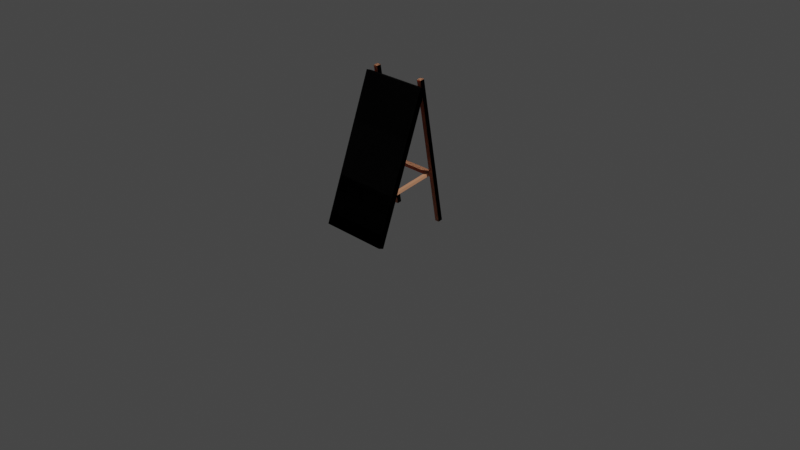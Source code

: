 # Source: Cartel02.blend  (saved by Blender 3.6.13; exported with 4.5.12 LTS)
import bpy
from mathutils import Matrix  # noqa: F401  (used for matrix-valued properties, if any)

bpy.ops.wm.read_factory_settings(use_empty=True)
scene = bpy.context.scene
scene.name = 'Scene'

# ---- collections
col_collection = bpy.data.collections.new('Collection'); scene.collection.children.link(col_collection)
col_cartel = bpy.data.collections.new('Cartel'); scene.collection.children.link(col_cartel)

# ---- materials (node trees are filled in below, after node groups)
mat_madera = bpy.data.materials.new('Madera')
mat_madera.alpha_threshold = 0.0
mat_madera.use_transparent_shadow = False
mat_madera.roughness = 0.5
mat_madera.line_color = (0.0, 0.0, 0.0, 1.0)
mat_pizzarra = bpy.data.materials.new('Pizzarra')
mat_pizzarra.use_transparent_shadow = False

# ---- material node trees
mat_madera.use_nodes = True; mat_madera.node_tree.nodes.clear()
_N = mat_madera.node_tree.nodes; _L = mat_madera.node_tree.links
n0 = _N.new('ShaderNodeOutputMaterial'); n0.name = 'Material Output'; n0.location = (300, 300)
n1 = _N.new('ShaderNodeBsdfPrincipled'); n1.name = 'Principled BSDF'; n1.location = (10, 300)
n1.distribution = 'GGX'
n1.subsurface_method = 'RANDOM_WALK_SKIN'
n1.inputs[0].default_value = (0.8, 0.3707, 0.2039, 1.0)
n1.inputs[3].default_value = 1.45
n1.inputs[27].default_value = (0.0, 0.0, 0.0, 1.0)
n1.inputs[28].default_value = 1.0
_L.new(n1.outputs[0], n0.inputs[0])
n0.is_active_output = True
mat_pizzarra.use_nodes = True; mat_pizzarra.node_tree.nodes.clear()
_N = mat_pizzarra.node_tree.nodes; _L = mat_pizzarra.node_tree.links
n0 = _N.new('ShaderNodeBsdfPrincipled'); n0.name = 'Principled BSDF'; n0.location = (10, 300)
n0.distribution = 'GGX'
n0.subsurface_method = 'RANDOM_WALK_SKIN'
n0.inputs[0].default_value = (0.0, 0.0, 0.0, 1.0)
n0.inputs[3].default_value = 1.45
n0.inputs[13].default_value = 0.25
n0.inputs[27].default_value = (0.0, 0.0, 0.0, 1.0)
n0.inputs[28].default_value = 1.0
n1 = _N.new('ShaderNodeOutputMaterial'); n1.name = 'Material Output'; n1.location = (300, 300)
_L.new(n0.outputs[0], n1.inputs[0])
n1.is_active_output = True

# ---- world
world_world = bpy.data.worlds.new('World'); scene.world = world_world
world_world.use_nodes = True; world_world.node_tree.nodes.clear()
_N = world_world.node_tree.nodes; _L = world_world.node_tree.links
n0 = _N.new('ShaderNodeOutputWorld'); n0.name = 'World Output'; n0.location = (300, 300)
n1 = _N.new('ShaderNodeBackground'); n1.name = 'Background'; n1.location = (10, 300)
n1.inputs[0].default_value = (0.05088, 0.05088, 0.05088, 1.0)
_L.new(n1.outputs[0], n0.inputs[0])
n0.is_active_output = True
world_world.color = (0.05088, 0.05088, 0.05088)
world_world.use_sun_shadow = False
world_world.sun_shadow_jitter_overblur = 0.0

# ---- cameras
cam_camera = bpy.data.cameras.new('Camera')
cam_camera.clip_end = 100.0
cam_camera.ortho_scale = 7.314

# ---- lights
light_light = bpy.data.lights.new('Light', 'POINT')
light_light.transmission_factor = 0.0
light_light.energy = 1000.0
light_light.shadow_soft_size = 0.1
light_light.shadow_maximum_resolution = 0.006
light_light.use_absolute_resolution = True

# ---- meshes
me_plane_001 = bpy.data.meshes.new('Plane.001')
me_plane_001.from_pydata([(0.232, -0.4161, 0.4149), (0.232, -0.4214, 0.4445), (0.268, -0.4214, 0.4445), (0.268, -0.4161, 0.4149), (0.232, 0.1747, 0.5191), (0.232, 0.1695, 0.5487), (0.268, 0.1695, 0.5487), (0.268, 0.1747, 0.5191), (0.276, 0.2361, 0.0273), (0.324, 0.2361, 0.0273), (0.276, 0.2833, 0.03564), (0.324, 0.2833, 0.03564), (0.276, 0.01419, 1.562), (0.276, -0.03308, 1.554), (0.324, -0.03308, 1.554), (0.324, 0.01419, 1.562), (0.375, -0.02181, 1.49), (-0.276, 0.2361, 0.0273), (-0.324, 0.2361, 0.0273), (-0.276, 0.2833, 0.03564), (-0.324, 0.2833, 0.03564), (-0.276, 0.01419, 1.562), (-0.276, -0.03308, 1.554), (-0.324, -0.03308, 1.554), (-0.324, 0.01419, 1.562), (-0.375, -0.02181, 1.49), (-0.375, -0.07819, 1.51), (0.375, -0.07819, 1.51), (0.276, 0.1913, 0.5576), (0.276, 0.1983, 0.5182), (0.276, 0.05587, 1.326), (0.276, 0.06281, 1.286), (0.324, 0.06281, 1.286), (0.324, 0.05587, 1.326), (0.324, 0.1983, 0.5182), (0.324, 0.1913, 0.5576), (0.324, 0.144, 0.5493), (0.324, 0.151, 0.5099), (0.324, 0.008598, 1.317), (0.324, 0.01554, 1.278), (0.276, 0.01554, 1.278), (0.276, 0.008598, 1.317), (0.276, 0.151, 0.5099), (0.276, 0.144, 0.5493), (-0.276, 0.1983, 0.5182), (-0.276, 0.1913, 0.5576), (-0.276, 0.06281, 1.286), (-0.276, 0.05587, 1.326), (-0.324, 0.05587, 1.326), (-0.324, 0.06281, 1.286), (-0.324, 0.1913, 0.5576), (-0.324, 0.1983, 0.5182), (-0.324, 0.151, 0.5099), (-0.324, 0.144, 0.5493), (-0.324, 0.01554, 1.278), (-0.324, 0.008598, 1.317), (-0.276, 0.008598, 1.317), (-0.276, 0.01554, 1.278), (-0.276, 0.144, 0.5493), (-0.276, 0.151, 0.5099), (-0.375, -0.5639, 0.0003265), (-0.375, -0.6203, 0.02085), (0.375, -0.5639, 0.0003265), (0.375, -0.6203, 0.02085), (0.276, 0.2881, 0.008556), (0.276, 0.2409, 0.000221), (0.324, 0.2409, 0.000221), (0.324, 0.2881, 0.008556), (-0.276, 0.2881, 0.008556), (-0.276, 0.2409, 0.000221), (-0.324, 0.2409, 0.000221), (-0.324, 0.2881, 0.008556)], [], [(2, 1, 0, 3), (0, 4, 7, 3), (3, 7, 6, 2), (2, 6, 5, 1), (6, 7, 4, 5), (1, 5, 4, 0), (10, 11, 67, 64), (38, 33, 15, 14), (30, 41, 13, 12), (43, 36, 39, 40), (9, 37, 42, 8), (13, 14, 15, 12), (19, 44, 59, 17), (36, 35, 32, 39), (33, 30, 12, 15), (16, 25, 26, 27), (16, 62, 60, 25), (26, 61, 63, 27), (17, 18, 70, 69), (55, 23, 24, 48), (45, 46, 57, 58), (58, 57, 54, 53), (17, 59, 52, 18), (22, 21, 24, 23), (53, 54, 49, 50), (48, 24, 21, 47), (25, 60, 61, 26), (11, 10, 29, 34), (11, 34, 37, 9), (41, 38, 14, 13), (50, 49, 46, 45), (28, 43, 40, 31), (47, 21, 22, 56), (18, 52, 51, 20), (56, 22, 23, 55), (20, 51, 44, 19), (35, 28, 31, 32), (35, 36, 37, 34), (33, 38, 39, 32), (36, 43, 42, 37), (38, 41, 40, 39), (28, 35, 34, 29), (30, 33, 32, 31), (56, 41, 30, 47), (53, 50, 51, 52), (55, 48, 49, 54), (58, 53, 52, 59), (56, 55, 54, 57), (50, 45, 44, 51), (48, 47, 46, 49), (8, 42, 29, 10), (56, 57, 40, 41), (31, 40, 57, 46), (47, 30, 31, 46), (42, 43, 58, 59), (43, 28, 45, 58), (29, 42, 59, 44), (28, 29, 44, 45), (62, 63, 61, 60), (27, 63, 62, 16), (65, 64, 67, 66), (69, 70, 71, 68), (9, 8, 65, 66), (18, 20, 71, 70), (19, 17, 69, 68), (11, 9, 66, 67), (20, 19, 68, 71), (8, 10, 64, 65)])
me_plane_001.polygons.foreach_set('material_index', [0, 0, 0, 0, 0, 0, 0, 0, 0, 0, 0, 0, 0, 0, 0, 1, 1, 1, 0, 0, 0, 0, 0, 0, 0, 0, 1, 0, 0, 0, 0, 0, 0, 0, 0, 0, 0, 0, 0, 0, 0, 0, 0, 0, 0, 0, 0, 0, 0, 0, 0, 0, 0, 0, 0, 0, 0, 0, 1, 1, 0, 0, 0, 0, 0, 0, 0, 0])
_uv = me_plane_001.uv_layers.new(name='UVMap')
_uv.uv.foreach_set('vector', [1.0, 0.0, 0.0, 0.0, 0.0, 0.0, 1.0, 0.0, 0.0, 0.0, 0.0, 0.0, 1.0, 0.0, 1.0, 0.0, 1.0, 0.0, 1.0, 0.0, 1.0, 0.0, 1.0, 0.0, 1.0, 0.0, 1.0, 0.0, 0.0, 0.0, 0.0, 0.0, 1.0, 0.0, 1.0, 0.0, 0.0, 0.0, 0.0, 0.0, 0.0, 0.0, 0.0, 0.0, 0.0, 0.0, 0.0, 0.0, 0.0, 1.0, 1.0, 1.0, 1.0, 1.0, 0.0, 1.0, 1.0, 0.0, 1.0, 1.0, 1.0, 1.0, 1.0, 0.0, 0.0, 1.0, 0.0, 0.0, 0.0, 0.0, 0.0, 1.0, 0.0, 0.0, 1.0, 0.0, 1.0, 0.0, 0.0, 0.0, 1.0, 0.0, 1.0, 0.0, 0.0, 0.0, 0.0, 0.0, 0.0, 0.0, 1.0, 0.0, 1.0, 1.0, 0.0, 1.0, 0.0, 1.0, 0.0, 1.0, 0.0, 0.0, 0.0, 0.0, 1.0, 0.0, 1.0, 1.0, 1.0, 1.0, 1.0, 0.0, 1.0, 1.0, 0.0, 1.0, 0.0, 1.0, 1.0, 1.0, 0.625, 0.5, 0.875, 0.5, 0.875, 0.75, 0.625, 0.75, 0.625, 0.5, 0.375, 0.5, 0.375, 0.25, 0.625, 0.25, 0.625, 0.75, 0.375, 0.75, 0.375, 1.0, 0.625, 1.0, 0.0, 0.0, 1.0, 0.0, 1.0, 0.0, 0.0, 0.0, 1.0, 0.0, 1.0, 0.0, 1.0, 1.0, 1.0, 1.0, 0.0, 1.0, 0.0, 1.0, 0.0, 0.0, 0.0, 0.0, 0.0, 0.0, 0.0, 0.0, 1.0, 0.0, 1.0, 0.0, 0.0, 0.0, 0.0, 0.0, 1.0, 0.0, 1.0, 0.0, 0.0, 0.0, 0.0, 1.0, 1.0, 1.0, 1.0, 0.0, 1.0, 0.0, 1.0, 0.0, 1.0, 1.0, 1.0, 1.0, 1.0, 1.0, 1.0, 1.0, 0.0, 1.0, 0.0, 1.0, 0.625, 0.5, 0.375, 0.5, 0.375, 0.75, 0.625, 0.75, 1.0, 1.0, 0.0, 1.0, 0.0, 1.0, 1.0, 1.0, 1.0, 1.0, 1.0, 1.0, 1.0, 0.0, 1.0, 0.0, 0.0, 0.0, 1.0, 0.0, 1.0, 0.0, 0.0, 0.0, 1.0, 1.0, 1.0, 1.0, 0.0, 1.0, 0.0, 1.0, 0.0, 1.0, 0.0, 0.0, 0.0, 0.0, 0.0, 1.0, 0.0, 1.0, 0.0, 1.0, 0.0, 0.0, 0.0, 0.0, 1.0, 0.0, 1.0, 0.0, 1.0, 1.0, 1.0, 1.0, 0.0, 0.0, 0.0, 0.0, 1.0, 0.0, 1.0, 0.0, 1.0, 1.0, 1.0, 1.0, 0.0, 1.0, 0.0, 1.0, 1.0, 1.0, 0.0, 1.0, 0.0, 1.0, 1.0, 1.0, 1.0, 1.0, 1.0, 0.0, 1.0, 0.0, 1.0, 1.0, 1.0, 1.0, 1.0, 0.0, 1.0, 0.0, 1.0, 1.0, 1.0, 0.0, 0.0, 0.0, 0.0, 0.0, 1.0, 0.0, 1.0, 0.0, 0.0, 0.0, 0.0, 0.0, 1.0, 0.0, 0.0, 1.0, 1.0, 1.0, 1.0, 1.0, 0.0, 1.0, 0.0, 1.0, 1.0, 1.0, 1.0, 1.0, 0.0, 1.0, 0.0, 0.0, 0.0, 0.0, 0.0, 1.0, 0.0, 1.0, 1.0, 0.0, 1.0, 1.0, 1.0, 1.0, 1.0, 0.0, 1.0, 0.0, 1.0, 1.0, 1.0, 1.0, 1.0, 0.0, 0.0, 0.0, 1.0, 0.0, 1.0, 0.0, 0.0, 0.0, 0.0, 0.0, 1.0, 0.0, 1.0, 0.0, 0.0, 0.0, 1.0, 1.0, 0.0, 1.0, 0.0, 1.0, 1.0, 1.0, 1.0, 1.0, 0.0, 1.0, 0.0, 1.0, 1.0, 1.0, 0.0, 0.0, 0.0, 0.0, 0.0, 1.0, 0.0, 1.0, 0.0, 0.0, 0.0, 0.0, 0.0, 0.0, 0.0, 0.0, 0.0, 1.0, 0.0, 0.0, 0.0, 0.0, 0.0, 1.0, 0.0, 1.0, 0.0, 1.0, 0.0, 1.0, 0.0, 1.0, 0.0, 0.0, 0.0, 0.0, 0.0, 0.0, 0.0, 0.0, 0.0, 0.0, 0.0, 1.0, 0.0, 1.0, 0.0, 0.0, 0.0, 1.0, 0.0, 0.0, 0.0, 0.0, 0.0, 1.0, 0.0, 1.0, 0.0, 1.0, 0.0, 1.0, 0.0, 1.0, 0.125, 0.5, 0.125, 0.75, 0.375, 0.75, 0.375, 0.5, 0.625, 0.75, 0.375, 0.75, 0.375, 0.5, 0.625, 0.5, 0.0, 0.0, 0.0, 1.0, 1.0, 1.0, 1.0, 0.0, 0.0, 0.0, 1.0, 0.0, 1.0, 1.0, 0.0, 1.0, 1.0, 0.0, 0.0, 0.0, 0.0, 0.0, 1.0, 0.0, 1.0, 0.0, 1.0, 1.0, 1.0, 1.0, 1.0, 0.0, 0.0, 1.0, 0.0, 0.0, 0.0, 0.0, 0.0, 1.0, 1.0, 1.0, 1.0, 0.0, 1.0, 0.0, 1.0, 1.0, 1.0, 1.0, 0.0, 1.0, 0.0, 1.0, 1.0, 1.0, 0.0, 0.0, 0.0, 1.0, 0.0, 1.0, 0.0, 0.0])
me_plane_001.materials.append(mat_madera)
me_plane_001.materials.append(mat_pizzarra)
me_plane_001.update()

# ---- objects
ob_cartel02 = bpy.data.objects.new('Cartel02', me_plane_001)
ob_light = bpy.data.objects.new('Light', light_light)
ob_camera = bpy.data.objects.new('Camera', cam_camera)

# ---- transforms, parenting, visibility, modifiers, constraints
ob_cartel02.location = (0.0, 0.0, 0.0)
_m = ob_cartel02.modifiers.new('Mirror', 'MIRROR')
ob_light.location = (4.076, 1.005, 5.904)
ob_light.rotation_euler = (0.6503, 0.05522, 1.866)
ob_light.lock_rotations_4d = False
ob_light.empty_display_type = 'ARROWS'
ob_light.color = (0.0, 0.0, 0.0, 0.0)
ob_light.lineart.crease_threshold = 0.0
ob_camera.location = (7.359, -6.926, 4.958)
ob_camera.rotation_euler = (1.109, 0.0, 0.8149)
ob_camera.lock_rotations_4d = False
ob_camera.empty_display_type = 'ARROWS'
ob_camera.color = (0.0, 0.0, 0.0, 0.0)
ob_camera.display_type = 'WIRE'
ob_camera.lineart.crease_threshold = 0.0

# ---- collection membership
scene.collection.objects.link(ob_cartel02)
col_collection.objects.link(ob_light)
col_collection.objects.link(ob_camera)

# ---- scene / render settings (as saved in the file)
scene.camera = ob_camera
scene.frame_start = 1; scene.frame_end = 250; scene.frame_set(1)
scene.render.engine = 'BLENDER_EEVEE_NEXT'
scene.cycles.sampling_pattern = 'TABULATED_SOBOL'
scene.view_settings.view_transform = 'Filmic'
bpy.context.view_layer.update()
